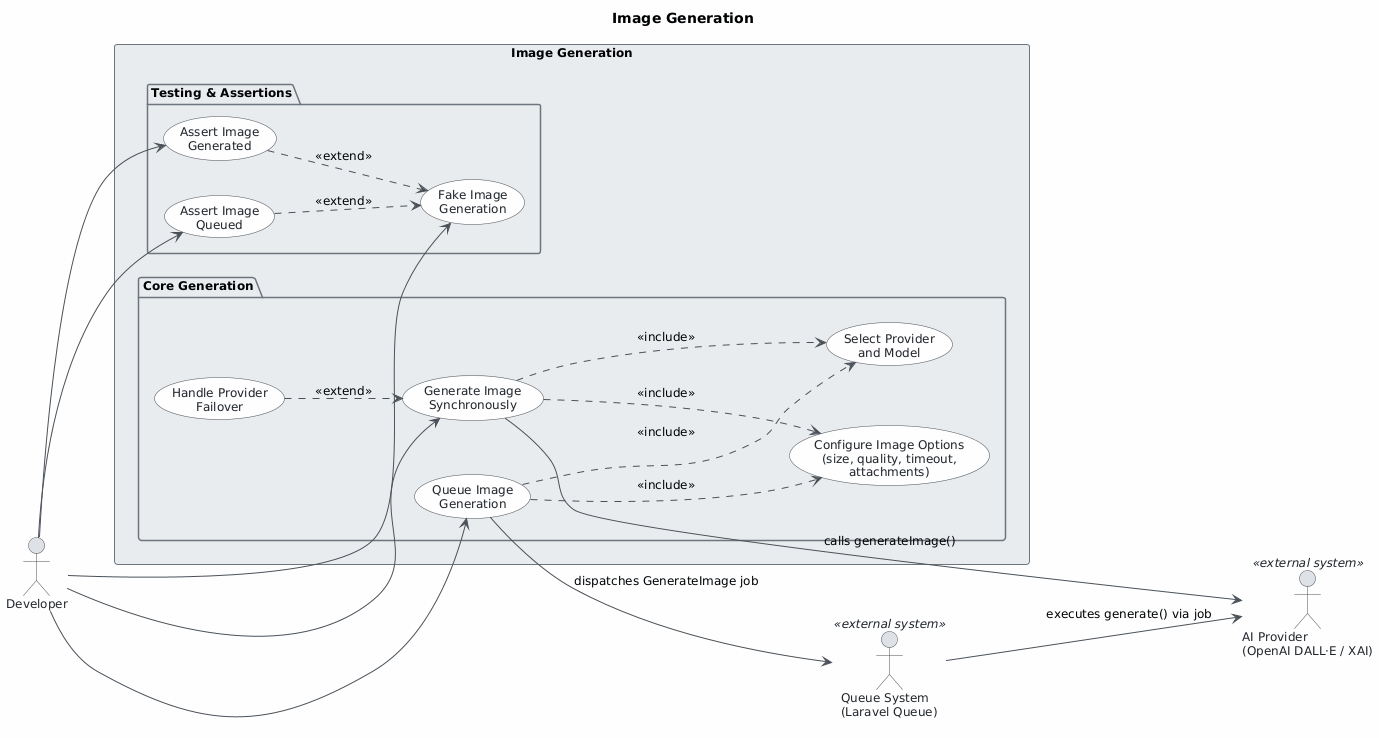

The diagram above was rendered by PlantUML. Its source (embedded in the PNG):
@startuml
skinparam classAttributeIconSize 0
skinparam shadowing false
skinparam defaultFontName "Segoe UI"
skinparam defaultFontSize 12
skinparam backgroundColor #FEFEFE
skinparam usecase {
    BackgroundColor #F8F9FA
    BorderColor #495057
    ArrowColor #495057
    FontColor #212529
}
skinparam package {
    BackgroundColor #E9ECEF
    BorderColor #6C757D
}
skinparam actor {
    BackgroundColor #DEE2E6
    BorderColor #495057
    FontColor #212529
}

left to right direction

title Image Generation

actor "Developer" as developer
actor "AI Provider\n(OpenAI DALL·E / XAI)" as ai_provider <<external system>>
actor "Queue System\n(Laravel Queue)" as queue <<external system>>

rectangle "Image Generation" {

    package "Core Generation" {
        usecase "Generate Image\nSynchronously" as UC1
        usecase "Queue Image\nGeneration" as UC2
        usecase "Configure Image Options\n(size, quality, timeout,\nattachments)" as UC3
        usecase "Select Provider\nand Model" as UC4
        usecase "Handle Provider\nFailover" as UC5
    }

    package "Testing & Assertions" {
        usecase "Fake Image\nGeneration" as UC6
        usecase "Assert Image\nGenerated" as UC7
        usecase "Assert Image\nQueued" as UC8
    }

}

' Developer initiates all primary use cases
developer --> UC1
developer --> UC2
developer --> UC6
developer --> UC7
developer --> UC8

' Include relationships — sub-steps always performed
UC1 ..> UC3 : <<include>>
UC1 ..> UC4 : <<include>>
UC2 ..> UC3 : <<include>>
UC2 ..> UC4 : <<include>>

' Extend relationship — failover optionally extends synchronous generation
UC5 ..> UC1 : <<extend>>

' Testing assertions require fake mode to be active
UC7 ..> UC6 : <<extend>>
UC8 ..> UC6 : <<extend>>

' External system interactions
UC1 --> ai_provider : calls generateImage()
UC2 --> queue       : dispatches GenerateImage job
queue --> ai_provider : executes generate() via job
@enduml